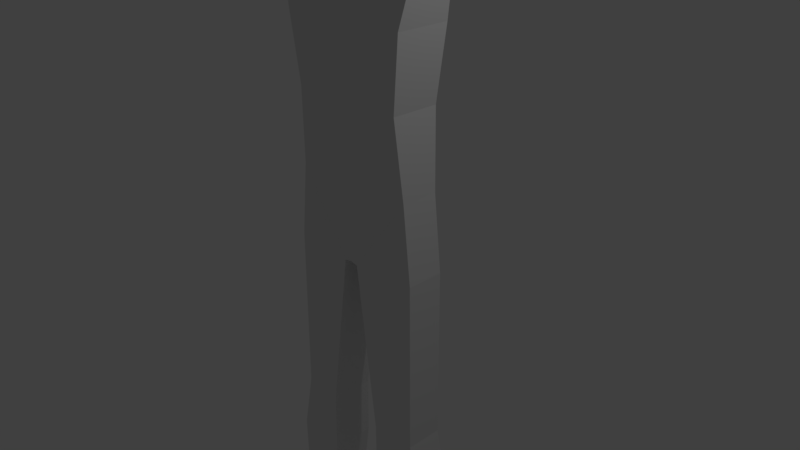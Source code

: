 # Source: base.blend  (saved by Blender 2.78.0; exported with 4.5.12 LTS)
import bpy
from mathutils import Matrix  # noqa: F401  (used for matrix-valued properties, if any)

bpy.ops.wm.read_factory_settings(use_empty=True)
scene = bpy.context.scene
scene.name = 'Scene'

# ---- collections
col_collection_1 = bpy.data.collections.new('Collection 1'); scene.collection.children.link(col_collection_1)

# ---- materials (node trees are filled in below, after node groups)
mat_material = bpy.data.materials.new('Material')
mat_material.alpha_threshold = 0.0
mat_material.use_transparent_shadow = False
mat_material.roughness = 0.5
mat_material.line_color = (0.0, 0.0, 0.0, 1.0)

# ---- material node trees

# ---- world
world_world = bpy.data.worlds.new('World'); scene.world = world_world
world_world.color = (0.05088, 0.05088, 0.05088)
world_world.use_sun_shadow = False
world_world.sun_shadow_jitter_overblur = 0.0
world_world.cycles.sampling_method = 'MANUAL'

# ---- cameras
cam_camera = bpy.data.cameras.new('Camera')
cam_camera.clip_end = 100.0
cam_camera.lens = 35.0
cam_camera.sensor_width = 32.0
cam_camera.sensor_height = 18.0
cam_camera.ortho_scale = 7.314
cam_camera.dof.focus_distance = 0.0
cam_camera.dof.aperture_fstop = 128.0

# ---- lights
light_lamp = bpy.data.lights.new('Lamp', 'POINT')
light_lamp.transmission_factor = 0.0
light_lamp.cutoff_distance = 30.0
light_lamp.energy = 100.0
light_lamp.shadow_buffer_clip_start = 1.001
light_lamp.shadow_soft_size = 0.1
light_lamp.shadow_maximum_resolution = 0.006
light_lamp.use_absolute_resolution = True

# ---- meshes
me_cube = bpy.data.meshes.new('Cube')
me_cube.from_pydata([(0.1078, 0.3046, -0.01642), (0.1078, -0.3046, -0.01642), (1.148, 0.2577, 4.035), (1.148, -0.2577, 4.035), (0.0, 0.2956, -0.002367), (0.0, -0.2956, -0.002367), (0.0, 0.4567, 4.295), (0.0, -0.4567, 4.295), (0.8245, 0.3285, 2.134), (0.8245, -0.3285, 2.134), (0.0, 0.6543, 2.109), (0.0, -0.6543, 2.109), (0.0, -0.5955, 1.045), (0.9095, 0.2577, 1.078), (0.9095, -0.2577, 1.078), (0.0, 0.5955, 1.045), (0.9368, 0.3692, 3.098), (0.9368, -0.3692, 3.098), (0.0, 0.6543, 3.191), (0.0, -0.6543, 3.191), (0.1078, -0.3046, -0.01642), (0.1078, 0.3046, -0.01642), (1.021, 0.2577, 0.03349), (1.021, -0.2577, 0.03349), (1.021, 0.2577, 0.03349), (1.021, -0.2577, 0.03349), (0.4257, -0.3046, -2.383), (0.4257, 0.3046, -2.383), (1.043, 0.2577, -2.383), (1.043, -0.2577, -2.383), (0.7029, -0.3046, -5.32), (0.7029, 0.3046, -5.32), (1.174, 0.2577, -5.32), (1.174, -0.2577, -5.32), (1.219, 0.2577, -3.271), (0.4354, 0.3046, -3.271), (0.4354, -0.3046, -3.271), (1.219, -0.2577, -3.271)], [], [(16, 2, 3, 17), (13, 0, 4, 15), (17, 3, 7, 19), (2, 6, 7, 3), (0, 1, 5, 4), (14, 9, 11, 12), (16, 8, 10, 18), (13, 8, 9, 14), (24, 25, 29, 28), (1, 14, 12, 5), (8, 13, 15, 10), (2, 16, 18, 6), (9, 17, 19, 11), (8, 16, 17, 9), (1, 0, 21, 20), (13, 22, 0), (13, 14, 23, 22), (14, 1, 23), (0, 22, 24, 21), (22, 23, 25, 24), (23, 1, 20, 25), (35, 34, 32, 31), (25, 20, 26, 29), (21, 24, 28, 27), (20, 21, 27, 26), (30, 31, 32, 33), (37, 36, 30, 33), (36, 35, 31, 30), (34, 37, 33, 32), (28, 29, 37, 34), (26, 27, 35, 36), (29, 26, 36, 37), (27, 28, 34, 35)])
me_cube.materials.append(mat_material)
me_cube.use_remesh_preserve_volume = False
me_cube.use_remesh_preserve_attributes = False
me_cube.use_mirror_vertex_groups = False
me_cube.update()

# ---- objects
ob_cube = bpy.data.objects.new('Cube', me_cube)
ob_lamp = bpy.data.objects.new('Lamp', light_lamp)
ob_camera = bpy.data.objects.new('Camera', cam_camera)

# ---- transforms, parenting, visibility, modifiers, constraints
ob_cube.location = (0.0, 0.0, 0.0)
ob_cube.lock_rotations_4d = False
ob_cube.empty_display_type = 'ARROWS'
ob_cube.lineart.crease_threshold = 0.0
_m = ob_cube.modifiers.new('Mirror', 'MIRROR')
_m.use_clip = True
ob_lamp.location = (4.076, 1.005, 5.904)
ob_lamp.rotation_euler = (0.6503, 0.05522, 1.866)
ob_lamp.lock_rotations_4d = False
ob_lamp.empty_display_type = 'ARROWS'
ob_lamp.color = (0.0, 0.0, 0.0, 0.0)
ob_lamp.lineart.crease_threshold = 0.0
ob_camera.location = (7.481, -6.508, 5.344)
ob_camera.rotation_euler = (1.109, 0.0, 0.8149)
ob_camera.lock_rotations_4d = False
ob_camera.empty_display_type = 'ARROWS'
ob_camera.color = (0.0, 0.0, 0.0, 0.0)
ob_camera.display_type = 'WIRE'
ob_camera.lineart.crease_threshold = 0.0

# ---- collection membership
col_collection_1.objects.link(ob_cube)
col_collection_1.objects.link(ob_lamp)
col_collection_1.objects.link(ob_camera)

# ---- scene / render settings (as saved in the file)
scene.camera = ob_camera
scene.frame_start = 1; scene.frame_end = 250; scene.frame_set(1)
scene.render.engine = 'BLENDER_EEVEE_NEXT'
scene.render.resolution_percentage = 50
scene.render.dither_intensity = 0.0
scene.cycles.use_denoising = False
scene.cycles.samples = 128
scene.cycles.sampling_pattern = 'TABULATED_SOBOL'
scene.cycles.light_sampling_threshold = 0.0
scene.cycles.use_adaptive_sampling = False
scene.cycles.use_light_tree = False
scene.cycles.blur_glossy = 0.0
scene.cycles.sample_clamp_indirect = 0.0
scene.view_settings.view_transform = 'Standard'
bpy.context.view_layer.update()
